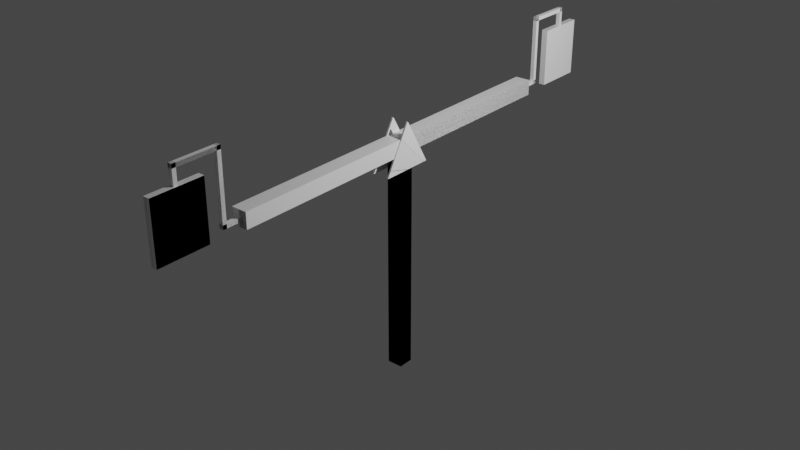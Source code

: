 # Source: gleisabschnittsschild.blend  (saved by Blender 2.93.21; exported with 4.5.12 LTS)
import bpy
from mathutils import Matrix  # noqa: F401  (used for matrix-valued properties, if any)

bpy.ops.wm.read_factory_settings(use_empty=True)
scene = bpy.context.scene
scene.name = 'Scene'

# ---- collections
col_collection = bpy.data.collections.new('Collection'); scene.collection.children.link(col_collection)
col_zusammengef_hrt = bpy.data.collections.new('Zusammengeführt'); scene.collection.children.link(col_zusammengef_hrt)
col_zusammengef_hrt_senkrecht_getr = bpy.data.collections.new('Zusammengeführt senkrecht getr'); scene.collection.children.link(col_zusammengef_hrt_senkrecht_getr)

# ---- materials (node trees are filled in below, after node groups)
mat_material = bpy.data.materials.new('Material')
mat_material.alpha_threshold = 0.0
mat_material.use_transparent_shadow = False
mat_material.line_color = (0.0, 0.0, 0.0, 1.0)
mat_material_002 = bpy.data.materials.new('Material.002')
mat_material_002.alpha_threshold = 0.0
mat_material_002.use_transparent_shadow = False
mat_material_002.line_color = (0.0, 0.0, 0.0, 1.0)
mat_material_003 = bpy.data.materials.new('Material.003')
mat_material_003.alpha_threshold = 0.0
mat_material_003.use_transparent_shadow = False
mat_material_003.line_color = (0.0, 0.0, 0.0, 1.0)

# ---- material node trees
mat_material.use_nodes = True; mat_material.node_tree.nodes.clear()
_N = mat_material.node_tree.nodes; _L = mat_material.node_tree.links
n0 = _N.new('ShaderNodeOutputMaterial'); n0.name = 'Material Output'; n0.location = (300, 300)
n1 = _N.new('ShaderNodeBsdfPrincipled'); n1.name = 'Principled BSDF'; n1.location = (10, 300)
n1.distribution = 'GGX'
n1.subsurface_method = 'BURLEY'
n1.inputs[2].default_value = 0.4
n1.inputs[3].default_value = 1.45
n1.inputs[27].default_value = (0.0, 0.0, 0.0, 1.0)
n1.inputs[28].default_value = 1.0
_L.new(n1.outputs[0], n0.inputs[0])
n0.is_active_output = True
mat_material_002.use_nodes = True; mat_material_002.node_tree.nodes.clear()
_N = mat_material_002.node_tree.nodes; _L = mat_material_002.node_tree.links
n0 = _N.new('ShaderNodeOutputMaterial'); n0.name = 'Material Output'; n0.location = (300, 300)
n1 = _N.new('ShaderNodeBsdfPrincipled'); n1.name = 'Principled BSDF'; n1.location = (10, 300)
n1.distribution = 'GGX'
n1.subsurface_method = 'BURLEY'
n1.inputs[2].default_value = 0.4
n1.inputs[3].default_value = 1.45
n1.inputs[27].default_value = (0.0, 0.0, 0.0, 1.0)
n1.inputs[28].default_value = 1.0
_L.new(n1.outputs[0], n0.inputs[0])
n0.is_active_output = True
mat_material_003.use_nodes = True; mat_material_003.node_tree.nodes.clear()
_N = mat_material_003.node_tree.nodes; _L = mat_material_003.node_tree.links
n0 = _N.new('ShaderNodeOutputMaterial'); n0.name = 'Material Output'; n0.location = (300, 300)
n1 = _N.new('ShaderNodeBsdfPrincipled'); n1.name = 'Principled BSDF'; n1.location = (10, 300)
n1.distribution = 'GGX'
n1.subsurface_method = 'BURLEY'
n1.inputs[2].default_value = 0.4
n1.inputs[3].default_value = 1.45
n1.inputs[27].default_value = (0.0, 0.0, 0.0, 1.0)
n1.inputs[28].default_value = 1.0
_L.new(n1.outputs[0], n0.inputs[0])
n0.is_active_output = True

# ---- world
world_world = bpy.data.worlds.new('World'); scene.world = world_world
world_world.use_nodes = True; world_world.node_tree.nodes.clear()
_N = world_world.node_tree.nodes; _L = world_world.node_tree.links
n0 = _N.new('ShaderNodeOutputWorld'); n0.name = 'World Output'; n0.location = (300, 300)
n1 = _N.new('ShaderNodeBackground'); n1.name = 'Background'; n1.location = (10, 300)
n1.inputs[0].default_value = (0.05088, 0.05088, 0.05088, 1.0)
_L.new(n1.outputs[0], n0.inputs[0])
n0.is_active_output = True
world_world.color = (0.05088, 0.05088, 0.05088)
world_world.use_sun_shadow = False
world_world.sun_shadow_jitter_overblur = 0.0

# ---- lights
light_light = bpy.data.lights.new('Light', 'POINT')
light_light.transmission_factor = 0.0
light_light.energy = 1000.0
light_light.shadow_soft_size = 0.1
light_light.shadow_maximum_resolution = 0.006
light_light.use_absolute_resolution = True

# ---- meshes
me_cube = bpy.data.meshes.new('Cube')
me_cube.from_pydata([(1.0, 1.0, 1.0), (1.0, 1.0, -1.0), (1.0, -1.0, 1.0), (1.0, -1.0, -1.0), (-1.0, 1.0, 1.0), (-1.0, 1.0, -1.0), (-1.0, -1.0, 1.0), (-1.0, -1.0, -1.0)], [], [(0, 4, 6, 2), (3, 2, 6, 7), (7, 6, 4, 5), (5, 1, 3, 7), (1, 0, 2, 3), (5, 4, 0, 1)])
_uv = me_cube.uv_layers.new(name='UVMap')
_uv.uv.foreach_set('vector', [0.625, 0.5, 0.875, 0.5, 0.875, 0.75, 0.625, 0.75, 0.375, 0.75, 0.625, 0.75, 0.625, 1.0, 0.375, 1.0, 0.375, 0.0, 0.625, 0.0, 0.625, 0.25, 0.375, 0.25, 0.125, 0.5, 0.375, 0.5, 0.375, 0.75, 0.125, 0.75, 0.375, 0.5, 0.625, 0.5, 0.625, 0.75, 0.375, 0.75, 0.375, 0.25, 0.625, 0.25, 0.625, 0.5, 0.375, 0.5])
me_cube.materials.append(mat_material)
me_cube.use_remesh_preserve_volume = False
me_cube.use_remesh_preserve_attributes = False
me_cube.use_mirror_vertex_groups = False
me_cube.update()
me_w_rfel = bpy.data.meshes.new('Würfel')
me_w_rfel.from_pydata([(-1.0, -1.0, -1.0), (-1.0, -1.0, 1.0), (-1.0, 1.0, -1.0), (-1.0, 1.0, 1.0), (1.0, -1.0, -1.0), (1.0, -1.0, 1.0), (1.0, 1.0, -1.0), (1.0, 1.0, 1.0)], [], [(0, 1, 3, 2), (2, 3, 7, 6), (6, 7, 5, 4), (4, 5, 1, 0), (2, 6, 4, 0), (7, 3, 1, 5)])
_uv = me_w_rfel.uv_layers.new(name='UV-Map')
_uv.uv.foreach_set('vector', [0.375, 0.0, 0.625, 0.0, 0.625, 0.25, 0.375, 0.25, 0.375, 0.25, 0.625, 0.25, 0.625, 0.5, 0.375, 0.5, 0.375, 0.5, 0.625, 0.5, 0.625, 0.75, 0.375, 0.75, 0.375, 0.75, 0.625, 0.75, 0.625, 1.0, 0.375, 1.0, 0.125, 0.5, 0.375, 0.5, 0.375, 0.75, 0.125, 0.75, 0.625, 0.5, 0.875, 0.5, 0.875, 0.75, 0.625, 0.75])
me_w_rfel.use_remesh_fix_poles = True
me_w_rfel.use_remesh_preserve_attributes = False
me_w_rfel.update()
me_w_rfel_001 = bpy.data.meshes.new('Würfel.001')
me_w_rfel_001.from_pydata([(-1.0, -1.0, -1.0), (-1.0, -1.0, 1.0), (-1.0, 1.0, -1.0), (-1.0, 1.0, 1.0), (1.0, -1.0, -1.0), (1.0, -1.0, 1.0), (1.0, 1.0, -1.0), (1.0, 1.0, 1.0), (-1.0, -1.0, -0.8), (-1.0, 35.0, -0.8), (-1.0, -1.0, -1.0), (-1.0, 35.0, -1.0), (1.0, -1.0, -0.8), (1.0, 35.0, -0.8), (1.0, -1.0, -1.0), (1.0, 35.0, -1.0), (-1.0, 33.0, -3.2), (-1.0, 33.0, -0.8), (-1.0, 35.0, -3.2), (-1.0, 35.0, -0.8), (1.0, 33.0, -3.2), (1.0, 33.0, -0.8), (1.0, 35.0, -3.2), (1.0, 35.0, -0.8), (-1.0, 25.0, -3.0), (-1.0, 35.0, -3.0), (-1.0, 25.0, -3.2), (-1.0, 35.0, -3.2), (1.0, 25.0, -3.0), (1.0, 35.0, -3.0), (1.0, 25.0, -3.2), (1.0, 35.0, -3.2)], [], [(0, 1, 3, 2), (2, 3, 7, 6), (6, 7, 5, 4), (4, 5, 1, 0), (2, 6, 4, 0), (7, 3, 1, 5), (8, 9, 11, 10), (10, 11, 15, 14), (14, 15, 13, 12), (12, 13, 9, 8), (10, 14, 12, 8), (15, 11, 9, 13), (16, 17, 19, 18), (18, 19, 23, 22), (22, 23, 21, 20), (20, 21, 17, 16), (18, 22, 20, 16), (23, 19, 17, 21), (24, 25, 27, 26), (26, 27, 31, 30), (30, 31, 29, 28), (28, 29, 25, 24), (26, 30, 28, 24), (31, 27, 25, 29)])
_uv = me_w_rfel_001.uv_layers.new(name='UV-Map')
_uv.uv.foreach_set('vector', [0.375, 0.0, 0.625, 0.0, 0.625, 0.25, 0.375, 0.25, 0.375, 0.25, 0.625, 0.25, 0.625, 0.5, 0.375, 0.5, 0.375, 0.5, 0.625, 0.5, 0.625, 0.75, 0.375, 0.75, 0.375, 0.75, 0.625, 0.75, 0.625, 1.0, 0.375, 1.0, 0.125, 0.5, 0.375, 0.5, 0.375, 0.75, 0.125, 0.75, 0.625, 0.5, 0.875, 0.5, 0.875, 0.75, 0.625, 0.75, 0.375, 0.0, 0.625, 0.0, 0.625, 0.25, 0.375, 0.25, 0.375, 0.25, 0.625, 0.25, 0.625, 0.5, 0.375, 0.5, 0.375, 0.5, 0.625, 0.5, 0.625, 0.75, 0.375, 0.75, 0.375, 0.75, 0.625, 0.75, 0.625, 1.0, 0.375, 1.0, 0.125, 0.5, 0.375, 0.5, 0.375, 0.75, 0.125, 0.75, 0.625, 0.5, 0.875, 0.5, 0.875, 0.75, 0.625, 0.75, 0.375, 0.0, 0.625, 0.0, 0.625, 0.25, 0.375, 0.25, 0.375, 0.25, 0.625, 0.25, 0.625, 0.5, 0.375, 0.5, 0.375, 0.5, 0.625, 0.5, 0.625, 0.75, 0.375, 0.75, 0.375, 0.75, 0.625, 0.75, 0.625, 1.0, 0.375, 1.0, 0.125, 0.5, 0.375, 0.5, 0.375, 0.75, 0.125, 0.75, 0.625, 0.5, 0.875, 0.5, 0.875, 0.75, 0.625, 0.75, 0.375, 0.0, 0.625, 0.0, 0.625, 0.25, 0.375, 0.25, 0.375, 0.25, 0.625, 0.25, 0.625, 0.5, 0.375, 0.5, 0.375, 0.5, 0.625, 0.5, 0.625, 0.75, 0.375, 0.75, 0.375, 0.75, 0.625, 0.75, 0.625, 1.0, 0.375, 1.0, 0.125, 0.5, 0.375, 0.5, 0.375, 0.75, 0.125, 0.75, 0.625, 0.5, 0.875, 0.5, 0.875, 0.75, 0.625, 0.75])
me_w_rfel_001.use_remesh_fix_poles = True
me_w_rfel_001.use_remesh_preserve_attributes = False
me_w_rfel_001.update()
me_w_rfel_005 = bpy.data.meshes.new('Würfel.005')
me_w_rfel_005.from_pydata([(-1.0, -1.0, -1.0), (-1.0, -1.0, 1.0), (-1.0, 1.0, -1.0), (-1.0, 1.0, 1.0), (1.0, -1.0, -1.0), (1.0, -1.0, 1.0), (1.0, 1.0, -1.0), (1.0, 1.0, 1.0), (-1.0, -1.0, -0.8), (-1.0, 35.0, -0.8), (-1.0, -1.0, -1.0), (-1.0, 35.0, -1.0), (1.0, -1.0, -0.8), (1.0, 35.0, -0.8), (1.0, -1.0, -1.0), (1.0, 35.0, -1.0), (-1.0, 33.0, -3.2), (-1.0, 33.0, -0.8), (-1.0, 35.0, -3.2), (-1.0, 35.0, -0.8), (1.0, 33.0, -3.2), (1.0, 33.0, -0.8), (1.0, 35.0, -3.2), (1.0, 35.0, -0.8), (-1.0, 25.0, -3.0), (-1.0, 35.0, -3.0), (-1.0, 25.0, -3.2), (-1.0, 35.0, -3.2), (1.0, 25.0, -3.0), (1.0, 35.0, -3.0), (1.0, 25.0, -3.2), (1.0, 35.0, -3.2)], [], [(0, 1, 3, 2), (2, 3, 7, 6), (6, 7, 5, 4), (4, 5, 1, 0), (2, 6, 4, 0), (7, 3, 1, 5), (8, 9, 11, 10), (10, 11, 15, 14), (14, 15, 13, 12), (12, 13, 9, 8), (10, 14, 12, 8), (15, 11, 9, 13), (16, 17, 19, 18), (18, 19, 23, 22), (22, 23, 21, 20), (20, 21, 17, 16), (18, 22, 20, 16), (23, 19, 17, 21), (24, 25, 27, 26), (26, 27, 31, 30), (30, 31, 29, 28), (28, 29, 25, 24), (26, 30, 28, 24), (31, 27, 25, 29)])
_uv = me_w_rfel_005.uv_layers.new(name='UV-Map')
_uv.uv.foreach_set('vector', [0.375, 0.0, 0.625, 0.0, 0.625, 0.25, 0.375, 0.25, 0.375, 0.25, 0.625, 0.25, 0.625, 0.5, 0.375, 0.5, 0.375, 0.5, 0.625, 0.5, 0.625, 0.75, 0.375, 0.75, 0.375, 0.75, 0.625, 0.75, 0.625, 1.0, 0.375, 1.0, 0.125, 0.5, 0.375, 0.5, 0.375, 0.75, 0.125, 0.75, 0.625, 0.5, 0.875, 0.5, 0.875, 0.75, 0.625, 0.75, 0.375, 0.0, 0.625, 0.0, 0.625, 0.25, 0.375, 0.25, 0.375, 0.25, 0.625, 0.25, 0.625, 0.5, 0.375, 0.5, 0.375, 0.5, 0.625, 0.5, 0.625, 0.75, 0.375, 0.75, 0.375, 0.75, 0.625, 0.75, 0.625, 1.0, 0.375, 1.0, 0.125, 0.5, 0.375, 0.5, 0.375, 0.75, 0.125, 0.75, 0.625, 0.5, 0.875, 0.5, 0.875, 0.75, 0.625, 0.75, 0.375, 0.0, 0.625, 0.0, 0.625, 0.25, 0.375, 0.25, 0.375, 0.25, 0.625, 0.25, 0.625, 0.5, 0.375, 0.5, 0.375, 0.5, 0.625, 0.5, 0.625, 0.75, 0.375, 0.75, 0.375, 0.75, 0.625, 0.75, 0.625, 1.0, 0.375, 1.0, 0.125, 0.5, 0.375, 0.5, 0.375, 0.75, 0.125, 0.75, 0.625, 0.5, 0.875, 0.5, 0.875, 0.75, 0.625, 0.75, 0.375, 0.0, 0.625, 0.0, 0.625, 0.25, 0.375, 0.25, 0.375, 0.25, 0.625, 0.25, 0.625, 0.5, 0.375, 0.5, 0.375, 0.5, 0.625, 0.5, 0.625, 0.75, 0.375, 0.75, 0.375, 0.75, 0.625, 0.75, 0.625, 1.0, 0.375, 1.0, 0.125, 0.5, 0.375, 0.5, 0.375, 0.75, 0.125, 0.75, 0.625, 0.5, 0.875, 0.5, 0.875, 0.75, 0.625, 0.75])
me_w_rfel_005.use_remesh_fix_poles = True
me_w_rfel_005.use_remesh_preserve_attributes = False
me_w_rfel_005.update()
me_w_rfel_006 = bpy.data.meshes.new('Würfel.006')
me_w_rfel_006.from_pydata([(-1.0, -1.0, -1.0), (-1.0, -1.0, 1.0), (-1.0, 1.0, -1.0), (-1.0, 1.0, 1.0), (1.0, -1.0, -1.0), (1.0, -1.0, 1.0), (1.0, 1.0, -1.0), (1.0, 1.0, 1.0)], [], [(0, 1, 3, 2), (2, 3, 7, 6), (6, 7, 5, 4), (4, 5, 1, 0), (2, 6, 4, 0), (7, 3, 1, 5)])
_uv = me_w_rfel_006.uv_layers.new(name='UV-Map')
_uv.uv.foreach_set('vector', [0.375, 0.0, 0.625, 0.0, 0.625, 0.25, 0.375, 0.25, 0.375, 0.25, 0.625, 0.25, 0.625, 0.5, 0.375, 0.5, 0.375, 0.5, 0.625, 0.5, 0.625, 0.75, 0.375, 0.75, 0.375, 0.75, 0.625, 0.75, 0.625, 1.0, 0.375, 1.0, 0.125, 0.5, 0.375, 0.5, 0.375, 0.75, 0.125, 0.75, 0.625, 0.5, 0.875, 0.5, 0.875, 0.75, 0.625, 0.75])
me_w_rfel_006.use_remesh_fix_poles = True
me_w_rfel_006.use_remesh_preserve_attributes = False
me_w_rfel_006.update()
me_w_rfel_007 = bpy.data.meshes.new('Würfel.007')
me_w_rfel_007.from_pydata([(-1.0, -1.0, -1.0), (-1.0, -1.0, 1.0), (-1.0, 1.0, -1.0), (-1.0, 1.0, 1.0), (1.0, -1.0, -1.0), (1.0, -1.0, 1.0), (1.0, 1.0, -1.0), (1.0, 1.0, 1.0)], [], [(0, 1, 3, 2), (2, 3, 7, 6), (6, 7, 5, 4), (4, 5, 1, 0), (2, 6, 4, 0), (7, 3, 1, 5)])
_uv = me_w_rfel_007.uv_layers.new(name='UV-Map')
_uv.uv.foreach_set('vector', [0.375, 0.0, 0.625, 0.0, 0.625, 0.25, 0.375, 0.25, 0.375, 0.25, 0.625, 0.25, 0.625, 0.5, 0.375, 0.5, 0.375, 0.5, 0.625, 0.5, 0.625, 0.75, 0.375, 0.75, 0.375, 0.75, 0.625, 0.75, 0.625, 1.0, 0.375, 1.0, 0.125, 0.5, 0.375, 0.5, 0.375, 0.75, 0.125, 0.75, 0.625, 0.5, 0.875, 0.5, 0.875, 0.75, 0.625, 0.75])
me_w_rfel_007.use_remesh_fix_poles = True
me_w_rfel_007.use_remesh_preserve_attributes = False
me_w_rfel_007.update()
me_zylinder = bpy.data.meshes.new('Zylinder')
me_zylinder.from_pydata([(0.0, 0.4, -0.01), (0.0, 0.4, 0.01), (0.3464, -0.2, -0.01), (0.3464, -0.2, 0.01), (-0.3316, -0.2, -0.01), (-0.339, -0.1872, -0.01), (-0.339, -0.1872, 0.01), (-0.3316, -0.2, 0.01)], [], [(0, 1, 3, 2), (5, 6, 1, 0), (3, 1, 6, 7), (2, 3, 7, 4), (6, 5, 4, 7), (0, 2, 4, 5)])
_uv = me_zylinder.uv_layers.new(name='UV-Map')
_uv.uv.foreach_set('vector', [1.0, 0.5, 1.0, 1.0, 0.6667, 1.0, 0.6667, 0.5, 0.3262, 0.5, 0.3262, 1.0, -5.96e-08, 1.0, -5.96e-08, 0.5, 0.4578, 0.13, 0.25, 0.49, 0.0466, 0.1377, 0.05104, 0.13, 0.6667, 0.5, 0.6667, 1.0, 0.3405, 1.0, 0.3405, 0.5, 0.3262, 1.0, 0.3262, 0.5, 0.3405, 0.5, 0.3405, 1.0, 0.75, 0.49, 0.9578, 0.13, 0.551, 0.13, 0.5466, 0.1377])
me_zylinder.use_remesh_fix_poles = True
me_zylinder.use_remesh_preserve_attributes = False
me_zylinder.update()
me_zylinder_002 = bpy.data.meshes.new('Zylinder.002')
me_zylinder_002.from_pydata([(0.0, 0.4, -0.01), (0.0, 0.4, 0.01), (0.3464, -0.2, -0.01), (0.3464, -0.2, 0.01), (-0.3316, -0.2, -0.01), (-0.339, -0.1872, -0.01), (-0.339, -0.1872, 0.01), (-0.3316, -0.2, 0.01)], [], [(0, 1, 3, 2), (5, 6, 1, 0), (3, 1, 6, 7), (2, 3, 7, 4), (6, 5, 4, 7), (0, 2, 4, 5)])
_uv = me_zylinder_002.uv_layers.new(name='UV-Map')
_uv.uv.foreach_set('vector', [1.0, 0.5, 1.0, 1.0, 0.6667, 1.0, 0.6667, 0.5, 0.3262, 0.5, 0.3262, 1.0, -5.96e-08, 1.0, -5.96e-08, 0.5, 0.4578, 0.13, 0.25, 0.49, 0.0466, 0.1377, 0.05104, 0.13, 0.6667, 0.5, 0.6667, 1.0, 0.3405, 1.0, 0.3405, 0.5, 0.3262, 1.0, 0.3262, 0.5, 0.3405, 0.5, 0.3405, 1.0, 0.75, 0.49, 0.9578, 0.13, 0.551, 0.13, 0.5466, 0.1377])
me_zylinder_002.use_remesh_fix_poles = True
me_zylinder_002.use_remesh_preserve_attributes = False
me_zylinder_002.update()
me_cube_002 = bpy.data.meshes.new('Cube.002')
me_cube_002.from_pydata([(1.0, 1.0, 1.0), (1.0, 1.0, -1.0), (1.0, -1.0, 1.0), (1.0, -1.0, -1.0), (-1.0, 1.0, 1.0), (-1.0, 1.0, -1.0), (-1.0, -1.0, 1.0), (-1.0, -1.0, -1.0), (-1.0, 25.0, 1.067), (-1.0, -25.0, 1.067), (1.0, 25.0, 1.067), (1.0, -25.0, 1.067), (-1.0, 25.0, 0.9333), (-1.0, -25.0, 0.9333), (1.0, 25.0, 0.9333), (1.0, -25.0, 0.9333), (-0.2883, 29.49, 0.9333), (-0.2883, 29.49, 1.427), (-0.2883, 36.09, 0.9333), (-0.2883, 36.09, 1.427), (0.5117, 29.49, 0.9333), (0.5117, 29.49, 1.427), (0.5117, 36.09, 0.9333), (0.5117, 36.09, 1.427), (-0.2883, -36.0, 0.9333), (-0.2883, -36.0, 1.427), (-0.2883, -29.4, 0.9333), (-0.2883, -29.4, 1.427), (0.5117, -36.0, 0.9333), (0.5117, -36.0, 1.427), (0.5117, -29.4, 0.9333), (0.5117, -29.4, 1.427), (-0.1383, 27.5, 0.9833), (-0.1383, 22.5, 0.9833), (-0.1383, 27.5, 1.017), (-0.1383, 22.5, 1.017), (0.3617, 27.5, 0.9833), (0.3617, 22.5, 0.9833), (0.3617, 27.5, 1.017), (0.3617, 22.5, 1.017), (-0.1383, 27.0, 0.9833), (-0.1383, 27.0, 1.583), (-0.1383, 27.5, 0.9833), (-0.1383, 27.5, 1.583), (0.3617, 27.0, 0.9833), (0.3617, 27.0, 1.583), (0.3617, 27.5, 0.9833), (0.3617, 27.5, 1.583), (-0.1383, 33.0, 1.55), (-0.1383, 27.0, 1.55), (-0.1383, 33.0, 1.583), (-0.1383, 27.0, 1.583), (0.3617, 33.0, 1.55), (0.3617, 27.0, 1.55), (0.3617, 33.0, 1.583), (0.3617, 27.0, 1.583), (-0.1383, 32.5, 1.417), (-0.1383, 32.5, 1.583), (-0.1383, 33.0, 1.417), (-0.1383, 33.0, 1.583), (0.3617, 32.5, 1.417), (0.3617, 32.5, 1.583), (0.3617, 33.0, 1.417), (0.3617, 33.0, 1.583), (-0.1383, -27.5, 0.9833), (-0.1383, -22.5, 0.9833), (-0.1383, -27.5, 1.017), (-0.1383, -22.5, 1.017), (0.3617, -27.5, 0.9833), (0.3617, -22.5, 0.9833), (0.3617, -27.5, 1.017), (0.3617, -22.5, 1.017), (-0.1383, -27.0, 0.9833), (-0.1383, -27.0, 1.583), (-0.1383, -27.5, 0.9833), (-0.1383, -27.5, 1.583), (0.3617, -27.0, 0.9833), (0.3617, -27.0, 1.583), (0.3617, -27.5, 0.9833), (0.3617, -27.5, 1.583), (-0.1383, -33.0, 1.55), (-0.1383, -27.0, 1.55), (-0.1383, -33.0, 1.583), (-0.1383, -27.0, 1.583), (0.3617, -33.0, 1.55), (0.3617, -27.0, 1.55), (0.3617, -33.0, 1.583), (0.3617, -27.0, 1.583), (-0.1383, -32.5, 1.417), (-0.1383, -32.5, 1.583), (-0.1383, -33.0, 1.417), (-0.1383, -33.0, 1.583), (0.3617, -32.5, 1.417), (0.3617, -32.5, 1.583), (0.3617, -33.0, 1.417), (0.3617, -33.0, 1.583), (-1.169, 3.464, 0.8003), (-0.9695, 3.464, 0.8003), (-1.169, -3.464, 0.8003), (-0.9695, -3.464, 0.8003), (-1.169, -0.07408, 1.192), (-1.169, 0.07408, 1.192), (-0.9695, 0.07408, 1.192), (-0.9695, -0.07408, 1.192), (0.9729, 3.464, 0.8003), (1.173, 3.464, 0.8003), (0.9729, -3.464, 0.8003), (1.173, -3.464, 0.8003), (0.9729, -0.07408, 1.192), (0.9729, 0.07408, 1.192), (1.173, 0.07408, 1.192), (1.173, -0.07408, 1.192)], [], [(0, 4, 6, 2), (3, 2, 6, 7), (7, 6, 4, 5), (5, 1, 3, 7), (1, 0, 2, 3), (5, 4, 0, 1), (8, 9, 11, 10), (10, 11, 15, 14), (14, 15, 13, 12), (12, 13, 9, 8), (10, 14, 12, 8), (15, 11, 9, 13), (16, 17, 19, 18), (18, 19, 23, 22), (22, 23, 21, 20), (20, 21, 17, 16), (18, 22, 20, 16), (23, 19, 17, 21), (24, 25, 27, 26), (26, 27, 31, 30), (30, 31, 29, 28), (28, 29, 25, 24), (26, 30, 28, 24), (31, 27, 25, 29), (32, 33, 35, 34), (34, 35, 39, 38), (38, 39, 37, 36), (36, 37, 33, 32), (34, 38, 36, 32), (39, 35, 33, 37), (40, 41, 43, 42), (42, 43, 47, 46), (46, 47, 45, 44), (44, 45, 41, 40), (42, 46, 44, 40), (47, 43, 41, 45), (48, 49, 51, 50), (50, 51, 55, 54), (54, 55, 53, 52), (52, 53, 49, 48), (50, 54, 52, 48), (55, 51, 49, 53), (56, 57, 59, 58), (58, 59, 63, 62), (62, 63, 61, 60), (60, 61, 57, 56), (58, 62, 60, 56), (63, 59, 57, 61), (64, 65, 67, 66), (66, 67, 71, 70), (70, 71, 69, 68), (68, 69, 65, 64), (66, 70, 68, 64), (71, 67, 65, 69), (72, 73, 75, 74), (74, 75, 79, 78), (78, 79, 77, 76), (76, 77, 73, 72), (74, 78, 76, 72), (79, 75, 73, 77), (80, 81, 83, 82), (82, 83, 87, 86), (86, 87, 85, 84), (84, 85, 81, 80), (82, 86, 84, 80), (87, 83, 81, 85), (88, 89, 91, 90), (90, 91, 95, 94), (94, 95, 93, 92), (92, 93, 89, 88), (90, 94, 92, 88), (95, 91, 89, 93), (96, 97, 99, 98), (101, 102, 97, 96), (99, 97, 102, 103), (98, 99, 103, 100), (102, 101, 100, 103), (96, 98, 100, 101), (104, 105, 107, 106), (109, 110, 105, 104), (107, 105, 110, 111), (106, 107, 111, 108), (110, 109, 108, 111), (104, 106, 108, 109)])
_uv = me_cube_002.uv_layers.new(name='UVMap')
_uv.uv.foreach_set('vector', [0.625, 0.5, 0.875, 0.5, 0.875, 0.75, 0.625, 0.75, 0.375, 0.75, 0.625, 0.75, 0.625, 1.0, 0.375, 1.0, 0.375, 0.0, 0.625, 0.0, 0.625, 0.25, 0.375, 0.25, 0.125, 0.5, 0.375, 0.5, 0.375, 0.75, 0.125, 0.75, 0.375, 0.5, 0.625, 0.5, 0.625, 0.75, 0.375, 0.75, 0.375, 0.25, 0.625, 0.25, 0.625, 0.5, 0.375, 0.5, 0.0, 0.0, 0.0, 0.0, 0.0, 0.0, 0.0, 0.0, 0.0, 0.0, 0.0, 0.0, 0.0, 0.0, 0.0, 0.0, 0.0, 0.0, 0.0, 0.0, 0.0, 0.0, 0.0, 0.0, 0.0, 0.0, 0.0, 0.0, 0.0, 0.0, 0.0, 0.0, 0.0, 0.0, 0.0, 0.0, 0.0, 0.0, 0.0, 0.0, 0.0, 0.0, 0.0, 0.0, 0.0, 0.0, 0.0, 0.0, 0.0, 0.0, 0.0, 0.0, 0.0, 0.0, 0.0, 0.0, 0.0, 0.0, 0.0, 0.0, 0.0, 0.0, 0.0, 0.0, 0.0, 0.0, 0.0, 0.0, 0.0, 0.0, 0.0, 0.0, 0.0, 0.0, 0.0, 0.0, 0.0, 0.0, 0.0, 0.0, 0.0, 0.0, 0.0, 0.0, 0.0, 0.0, 0.0, 0.0, 0.0, 0.0, 0.0, 0.0, 0.0, 0.0, 0.0, 0.0, 0.0, 0.0, 0.0, 0.0, 0.0, 0.0, 0.0, 0.0, 0.0, 0.0, 0.0, 0.0, 0.0, 0.0, 0.0, 0.0, 0.0, 0.0, 0.0, 0.0, 0.0, 0.0, 0.0, 0.0, 0.0, 0.0, 0.0, 0.0, 0.0, 0.0, 0.0, 0.0, 0.0, 0.0, 0.0, 0.0, 0.0, 0.0, 0.0, 0.0, 0.0, 0.0, 0.0, 0.0, 0.0, 0.0, 0.0, 0.0, 0.0, 0.0, 0.0, 0.0, 0.0, 0.0, 0.0, 0.0, 0.0, 0.0, 0.0, 0.0, 0.0, 0.0, 0.0, 0.0, 0.0, 0.0, 0.0, 0.0, 0.0, 0.0, 0.0, 0.0, 0.0, 0.0, 0.0, 0.0, 0.0, 0.0, 0.0, 0.0, 0.0, 0.0, 0.0, 0.0, 0.0, 0.0, 0.0, 0.0, 0.0, 0.0, 0.0, 0.0, 0.0, 0.0, 0.0, 0.0, 0.0, 0.0, 0.0, 0.0, 0.0, 0.0, 0.0, 0.0, 0.0, 0.0, 0.0, 0.0, 0.0, 0.0, 0.0, 0.0, 0.0, 0.0, 0.0, 0.0, 0.0, 0.0, 0.0, 0.0, 0.0, 0.0, 0.0, 0.0, 0.0, 0.0, 0.0, 0.0, 0.0, 0.0, 0.0, 0.0, 0.0, 0.0, 0.0, 0.0, 0.0, 0.0, 0.0, 0.0, 0.0, 0.0, 0.0, 0.0, 0.0, 0.0, 0.0, 0.0, 0.0, 0.0, 0.0, 0.0, 0.0, 0.0, 0.0, 0.0, 0.0, 0.0, 0.0, 0.0, 0.0, 0.0, 0.0, 0.0, 0.0, 0.0, 0.0, 0.0, 0.0, 0.0, 0.0, 0.0, 0.0, 0.0, 0.0, 0.0, 0.0, 0.0, 0.0, 0.0, 0.0, 0.0, 0.0, 0.0, 0.0, 0.0, 0.0, 0.0, 0.0, 0.0, 0.0, 0.0, 0.0, 0.0, 0.0, 0.0, 0.0, 0.0, 0.0, 0.0, 0.0, 0.0, 0.0, 0.0, 0.0, 0.0, 0.0, 0.0, 0.0, 0.0, 0.0, 0.0, 0.0, 0.0, 0.0, 0.0, 0.0, 0.0, 0.0, 0.0, 0.0, 0.0, 0.0, 0.0, 0.0, 0.0, 0.0, 0.0, 0.0, 0.0, 0.0, 0.0, 0.0, 0.0, 0.0, 0.0, 0.0, 0.0, 0.0, 0.0, 0.0, 0.0, 0.0, 0.0, 0.0, 0.0, 0.0, 0.0, 0.0, 0.0, 0.0, 0.0, 0.0, 0.0, 0.0, 0.0, 0.0, 0.0, 0.0, 0.0, 0.0, 0.0, 0.0, 0.0, 0.0, 0.0, 0.0, 0.0, 0.0, 0.0, 0.0, 0.0, 0.0, 0.0, 0.0, 0.0, 0.0, 0.0, 0.0, 0.0, 0.0, 0.0, 0.0, 0.0, 0.0, 0.0, 0.0, 0.0, 0.0, 0.0, 0.0, 0.0, 0.0, 0.0, 0.0, 0.0, 0.0, 0.0, 0.0, 0.0, 0.0, 0.0, 0.0, 0.0, 0.0, 0.0, 0.0, 0.0, 0.0, 0.0, 0.0, 0.0, 0.0, 0.0, 0.0, 0.0, 0.0, 0.0, 0.0, 0.0, 0.0, 0.0, 0.0, 0.0, 0.0, 0.0, 0.0, 0.0, 0.0, 0.0, 0.0, 0.0, 0.0, 0.0, 0.0, 0.0, 0.0, 0.0, 0.0, 0.0, 0.0, 0.0, 0.0, 0.0, 0.0, 0.0, 0.0, 0.0, 0.0, 0.0, 0.0, 0.0, 0.0, 0.0, 0.0, 0.0, 0.0, 0.0, 0.0, 0.0, 0.0, 0.0, 0.0, 0.0, 0.0, 0.0, 0.0, 0.0, 0.0, 0.0, 0.0, 0.0, 0.0, 0.0, 0.0, 0.0, 0.0, 0.0, 0.0, 0.0, 0.0, 0.0, 0.0, 0.0, 0.0, 0.0, 0.0, 0.0, 0.0, 0.0, 0.0, 0.0, 0.0, 0.0, 0.0, 0.0, 0.0, 0.0, 0.0, 0.0, 0.0, 0.0, 0.0, 0.0, 0.0, 0.0, 0.0, 0.0, 0.0, 0.0, 0.0, 0.0, 0.0, 0.0, 0.0, 0.0, 0.0, 0.0, 0.0, 0.0, 0.0, 0.0, 0.0, 0.0, 0.0, 0.0, 0.0, 0.0, 0.0, 0.0, 0.0, 0.0, 0.0, 0.0, 0.0, 0.0, 0.0, 0.0, 0.0, 0.0, 0.0, 0.0, 0.0, 0.0, 0.0, 0.0, 0.0, 0.0, 0.0, 0.0, 0.0, 0.0, 0.0, 0.0, 0.0, 0.0, 0.0, 0.0, 0.0, 0.0, 0.0, 0.0, 0.0, 0.0, 0.0, 0.0, 0.0, 0.0, 0.0, 0.0, 0.0, 0.0, 0.0, 0.0, 0.0, 0.0, 0.0, 0.0, 0.0, 0.0, 0.0, 0.0, 0.0, 0.0, 0.0, 0.0, 0.0, 0.0, 0.0, 0.0, 0.0, 0.0, 0.0, 0.0, 0.0, 0.0, 0.0, 0.0, 0.0, 0.0, 0.0, 0.0, 0.0, 0.0, 0.0, 0.0, 0.0, 0.0, 0.0, 0.0, 0.0, 0.0, 0.0, 0.0, 0.0, 0.0, 0.0, 0.0, 0.0, 0.0, 0.0, 0.0, 0.0, 0.0, 0.0, 0.0, 0.0, 0.0])
_uv.active_render = True
_uv = me_cube_002.uv_layers.new(name='UV-Map')
_uv.uv.foreach_set('vector', [0.0, 0.0, 0.0, 0.0, 0.0, 0.0, 0.0, 0.0, 0.0, 0.0, 0.0, 0.0, 0.0, 0.0, 0.0, 0.0, 0.0, 0.0, 0.0, 0.0, 0.0, 0.0, 0.0, 0.0, 0.0, 0.0, 0.0, 0.0, 0.0, 0.0, 0.0, 0.0, 0.0, 0.0, 0.0, 0.0, 0.0, 0.0, 0.0, 0.0, 0.0, 0.0, 0.0, 0.0, 0.0, 0.0, 0.0, 0.0, 0.375, 0.0, 0.625, 0.0, 0.625, 0.25, 0.375, 0.25, 0.375, 0.25, 0.625, 0.25, 0.625, 0.5, 0.375, 0.5, 0.375, 0.5, 0.625, 0.5, 0.625, 0.75, 0.375, 0.75, 0.375, 0.75, 0.625, 0.75, 0.625, 1.0, 0.375, 1.0, 0.125, 0.5, 0.375, 0.5, 0.375, 0.75, 0.125, 0.75, 0.625, 0.5, 0.875, 0.5, 0.875, 0.75, 0.625, 0.75, 0.375, 0.0, 0.625, 0.0, 0.625, 0.25, 0.375, 0.25, 0.375, 0.25, 0.625, 0.25, 0.625, 0.5, 0.375, 0.5, 0.375, 0.5, 0.625, 0.5, 0.625, 0.75, 0.375, 0.75, 0.375, 0.75, 0.625, 0.75, 0.625, 1.0, 0.375, 1.0, 0.125, 0.5, 0.375, 0.5, 0.375, 0.75, 0.125, 0.75, 0.625, 0.5, 0.875, 0.5, 0.875, 0.75, 0.625, 0.75, 0.375, 0.0, 0.625, 0.0, 0.625, 0.25, 0.375, 0.25, 0.375, 0.25, 0.625, 0.25, 0.625, 0.5, 0.375, 0.5, 0.375, 0.5, 0.625, 0.5, 0.625, 0.75, 0.375, 0.75, 0.375, 0.75, 0.625, 0.75, 0.625, 1.0, 0.375, 1.0, 0.125, 0.5, 0.375, 0.5, 0.375, 0.75, 0.125, 0.75, 0.625, 0.5, 0.875, 0.5, 0.875, 0.75, 0.625, 0.75, 0.375, 0.0, 0.625, 0.0, 0.625, 0.25, 0.375, 0.25, 0.375, 0.25, 0.625, 0.25, 0.625, 0.5, 0.375, 0.5, 0.375, 0.5, 0.625, 0.5, 0.625, 0.75, 0.375, 0.75, 0.375, 0.75, 0.625, 0.75, 0.625, 1.0, 0.375, 1.0, 0.125, 0.5, 0.375, 0.5, 0.375, 0.75, 0.125, 0.75, 0.625, 0.5, 0.875, 0.5, 0.875, 0.75, 0.625, 0.75, 0.375, 0.0, 0.625, 0.0, 0.625, 0.25, 0.375, 0.25, 0.375, 0.25, 0.625, 0.25, 0.625, 0.5, 0.375, 0.5, 0.375, 0.5, 0.625, 0.5, 0.625, 0.75, 0.375, 0.75, 0.375, 0.75, 0.625, 0.75, 0.625, 1.0, 0.375, 1.0, 0.125, 0.5, 0.375, 0.5, 0.375, 0.75, 0.125, 0.75, 0.625, 0.5, 0.875, 0.5, 0.875, 0.75, 0.625, 0.75, 0.375, 0.0, 0.625, 0.0, 0.625, 0.25, 0.375, 0.25, 0.375, 0.25, 0.625, 0.25, 0.625, 0.5, 0.375, 0.5, 0.375, 0.5, 0.625, 0.5, 0.625, 0.75, 0.375, 0.75, 0.375, 0.75, 0.625, 0.75, 0.625, 1.0, 0.375, 1.0, 0.125, 0.5, 0.375, 0.5, 0.375, 0.75, 0.125, 0.75, 0.625, 0.5, 0.875, 0.5, 0.875, 0.75, 0.625, 0.75, 0.375, 0.0, 0.625, 0.0, 0.625, 0.25, 0.375, 0.25, 0.375, 0.25, 0.625, 0.25, 0.625, 0.5, 0.375, 0.5, 0.375, 0.5, 0.625, 0.5, 0.625, 0.75, 0.375, 0.75, 0.375, 0.75, 0.625, 0.75, 0.625, 1.0, 0.375, 1.0, 0.125, 0.5, 0.375, 0.5, 0.375, 0.75, 0.125, 0.75, 0.625, 0.5, 0.875, 0.5, 0.875, 0.75, 0.625, 0.75, 0.375, 0.0, 0.625, 0.0, 0.625, 0.25, 0.375, 0.25, 0.375, 0.25, 0.625, 0.25, 0.625, 0.5, 0.375, 0.5, 0.375, 0.5, 0.625, 0.5, 0.625, 0.75, 0.375, 0.75, 0.375, 0.75, 0.625, 0.75, 0.625, 1.0, 0.375, 1.0, 0.125, 0.5, 0.375, 0.5, 0.375, 0.75, 0.125, 0.75, 0.625, 0.5, 0.875, 0.5, 0.875, 0.75, 0.625, 0.75, 0.375, 0.0, 0.625, 0.0, 0.625, 0.25, 0.375, 0.25, 0.375, 0.25, 0.625, 0.25, 0.625, 0.5, 0.375, 0.5, 0.375, 0.5, 0.625, 0.5, 0.625, 0.75, 0.375, 0.75, 0.375, 0.75, 0.625, 0.75, 0.625, 1.0, 0.375, 1.0, 0.125, 0.5, 0.375, 0.5, 0.375, 0.75, 0.125, 0.75, 0.625, 0.5, 0.875, 0.5, 0.875, 0.75, 0.625, 0.75, 0.375, 0.0, 0.625, 0.0, 0.625, 0.25, 0.375, 0.25, 0.375, 0.25, 0.625, 0.25, 0.625, 0.5, 0.375, 0.5, 0.375, 0.5, 0.625, 0.5, 0.625, 0.75, 0.375, 0.75, 0.375, 0.75, 0.625, 0.75, 0.625, 1.0, 0.375, 1.0, 0.125, 0.5, 0.375, 0.5, 0.375, 0.75, 0.125, 0.75, 0.625, 0.5, 0.875, 0.5, 0.875, 0.75, 0.625, 0.75, 0.375, 0.0, 0.625, 0.0, 0.625, 0.25, 0.375, 0.25, 0.375, 0.25, 0.625, 0.25, 0.625, 0.5, 0.375, 0.5, 0.375, 0.5, 0.625, 0.5, 0.625, 0.75, 0.375, 0.75, 0.375, 0.75, 0.625, 0.75, 0.625, 1.0, 0.375, 1.0, 0.125, 0.5, 0.375, 0.5, 0.375, 0.75, 0.125, 0.75, 0.625, 0.5, 0.875, 0.5, 0.875, 0.75, 0.625, 0.75, 1.0, 0.5, 1.0, 1.0, 0.6667, 1.0, 0.6667, 0.5, 0.3262, 0.5, 0.3262, 1.0, -5.96e-08, 1.0, -5.96e-08, 0.5, 0.4578, 0.13, 0.25, 0.49, 0.0466, 0.1377, 0.05104, 0.13, 0.6667, 0.5, 0.6667, 1.0, 0.3405, 1.0, 0.3405, 0.5, 0.3262, 1.0, 0.3262, 0.5, 0.3405, 0.5, 0.3405, 1.0, 0.75, 0.49, 0.9578, 0.13, 0.551, 0.13, 0.5466, 0.1377, 1.0, 0.5, 1.0, 1.0, 0.6667, 1.0, 0.6667, 0.5, 0.3262, 0.5, 0.3262, 1.0, -5.96e-08, 1.0, -5.96e-08, 0.5, 0.4578, 0.13, 0.25, 0.49, 0.0466, 0.1377, 0.05104, 0.13, 0.6667, 0.5, 0.6667, 1.0, 0.3405, 1.0, 0.3405, 0.5, 0.3262, 1.0, 0.3262, 0.5, 0.3405, 0.5, 0.3405, 1.0, 0.75, 0.49, 0.9578, 0.13, 0.551, 0.13, 0.5466, 0.1377])
me_cube_002.materials.append(mat_material_002)
me_cube_002.use_remesh_preserve_volume = False
me_cube_002.use_remesh_preserve_attributes = False
me_cube_002.use_mirror_vertex_groups = False
me_cube_002.update()
me_cube_001 = bpy.data.meshes.new('Cube.001')
me_cube_001.from_pydata([(1.0, 1.0, 1.0), (1.0, 1.0, -1.0), (1.0, -1.0, 1.0), (1.0, -1.0, -1.0), (-1.0, 1.0, 1.0), (-1.0, 1.0, -1.0), (-1.0, -1.0, 1.0), (-1.0, -1.0, -1.0)], [], [(0, 4, 6, 2), (3, 2, 6, 7), (7, 6, 4, 5), (5, 1, 3, 7), (1, 0, 2, 3), (5, 4, 0, 1)])
_uv = me_cube_001.uv_layers.new(name='UVMap')
_uv.uv.foreach_set('vector', [0.625, 0.5, 0.875, 0.5, 0.875, 0.75, 0.625, 0.75, 0.375, 0.75, 0.625, 0.75, 0.625, 1.0, 0.375, 1.0, 0.375, 0.0, 0.625, 0.0, 0.625, 0.25, 0.375, 0.25, 0.125, 0.5, 0.375, 0.5, 0.375, 0.75, 0.125, 0.75, 0.375, 0.5, 0.625, 0.5, 0.625, 0.75, 0.375, 0.75, 0.375, 0.25, 0.625, 0.25, 0.625, 0.5, 0.375, 0.5])
me_cube_001.materials.append(mat_material_003)
me_cube_001.use_remesh_preserve_volume = False
me_cube_001.use_remesh_preserve_attributes = False
me_cube_001.use_mirror_vertex_groups = False
me_cube_001.update()
me_w_rfel_009 = bpy.data.meshes.new('Würfel.009')
me_w_rfel_009.from_pydata([(-1.0, -1.0, -1.0), (-1.0, -1.0, 1.0), (-1.0, 1.0, -1.0), (-1.0, 1.0, 1.0), (1.0, -1.0, -1.0), (1.0, -1.0, 1.0), (1.0, 1.0, -1.0), (1.0, 1.0, 1.0), (1.0, -0.2883, -1.179), (-6.4, -0.2883, -1.179), (1.0, -0.2883, -1.443), (-6.4, -0.2883, -1.443), (1.0, 0.5117, -1.179), (-6.4, 0.5117, -1.179), (1.0, 0.5117, -1.443), (-6.4, 0.5117, -1.443), (1.0, -0.2883, 1.44), (-6.4, -0.2883, 1.44), (1.0, -0.2883, 1.176), (-6.4, -0.2883, 1.176), (1.0, 0.5117, 1.44), (-6.4, 0.5117, 1.44), (1.0, 0.5117, 1.176), (-6.4, 0.5117, 1.176), (0.25, -0.1383, -1.1), (0.25, -0.1383, -0.9), (-0.25, -0.1383, -1.1), (-0.25, -0.1383, -0.9), (0.25, 0.3617, -1.1), (0.25, 0.3617, -0.9), (-0.25, 0.3617, -1.1), (-0.25, 0.3617, -0.9), (0.25, -0.1383, -1.08), (-8.75, -0.1383, -1.08), (0.25, -0.1383, -1.1), (-8.75, -0.1383, -1.1), (0.25, 0.3617, -1.08), (-8.75, 0.3617, -1.08), (0.25, 0.3617, -1.1), (-8.75, 0.3617, -1.1), (-8.25, -0.1383, -1.32), (-8.25, -0.1383, -1.08), (-8.75, -0.1383, -1.32), (-8.75, -0.1383, -1.08), (-8.25, 0.3617, -1.32), (-8.25, 0.3617, -1.08), (-8.75, 0.3617, -1.32), (-8.75, 0.3617, -1.08), (-6.25, -0.1383, -1.3), (-8.75, -0.1383, -1.3), (-6.25, -0.1383, -1.32), (-8.75, -0.1383, -1.32), (-6.25, 0.3617, -1.3), (-8.75, 0.3617, -1.3), (-6.25, 0.3617, -1.32), (-8.75, 0.3617, -1.32), (0.25, -0.1383, 1.1), (0.25, -0.1383, 0.9), (-0.25, -0.1383, 1.1), (-0.25, -0.1383, 0.9), (0.25, 0.3617, 1.1), (0.25, 0.3617, 0.9), (-0.25, 0.3617, 1.1), (-0.25, 0.3617, 0.9), (0.25, -0.1383, 1.08), (-8.75, -0.1383, 1.08), (0.25, -0.1383, 1.1), (-8.75, -0.1383, 1.1), (0.25, 0.3617, 1.08), (-8.75, 0.3617, 1.08), (0.25, 0.3617, 1.1), (-8.75, 0.3617, 1.1), (-8.25, -0.1383, 1.32), (-8.25, -0.1383, 1.08), (-8.75, -0.1383, 1.32), (-8.75, -0.1383, 1.08), (-8.25, 0.3617, 1.32), (-8.25, 0.3617, 1.08), (-8.75, 0.3617, 1.32), (-8.75, 0.3617, 1.08), (-6.25, -0.1383, 1.3), (-8.75, -0.1383, 1.3), (-6.25, -0.1383, 1.32), (-8.75, -0.1383, 1.32), (-6.25, 0.3617, 1.3), (-8.75, 0.3617, 1.3), (-6.25, 0.3617, 1.32), (-8.75, 0.3617, 1.32), (2.996, -1.169, -0.1386), (2.996, -0.9695, -0.1386), (2.996, -1.169, 0.1386), (2.996, -0.9695, 0.1386), (-2.876, -1.169, 0.002963), (-2.876, -1.169, -0.002963), (-2.876, -0.9695, -0.002963), (-2.876, -0.9695, 0.002963), (2.996, 0.9729, -0.1386), (2.996, 1.173, -0.1386), (2.996, 0.9729, 0.1386), (2.996, 1.173, 0.1386), (-2.876, 0.9729, 0.002963), (-2.876, 0.9729, -0.002963), (-2.876, 1.173, -0.002963), (-2.876, 1.173, 0.002963)], [], [(0, 1, 3, 2), (2, 3, 7, 6), (6, 7, 5, 4), (4, 5, 1, 0), (2, 6, 4, 0), (7, 3, 1, 5), (8, 9, 11, 10), (10, 11, 15, 14), (14, 15, 13, 12), (12, 13, 9, 8), (10, 14, 12, 8), (15, 11, 9, 13), (16, 17, 19, 18), (18, 19, 23, 22), (22, 23, 21, 20), (20, 21, 17, 16), (18, 22, 20, 16), (23, 19, 17, 21), (24, 25, 27, 26), (26, 27, 31, 30), (30, 31, 29, 28), (28, 29, 25, 24), (26, 30, 28, 24), (31, 27, 25, 29), (32, 33, 35, 34), (34, 35, 39, 38), (38, 39, 37, 36), (36, 37, 33, 32), (34, 38, 36, 32), (39, 35, 33, 37), (40, 41, 43, 42), (42, 43, 47, 46), (46, 47, 45, 44), (44, 45, 41, 40), (42, 46, 44, 40), (47, 43, 41, 45), (48, 49, 51, 50), (50, 51, 55, 54), (54, 55, 53, 52), (52, 53, 49, 48), (50, 54, 52, 48), (55, 51, 49, 53), (56, 57, 59, 58), (58, 59, 63, 62), (62, 63, 61, 60), (60, 61, 57, 56), (58, 62, 60, 56), (63, 59, 57, 61), (64, 65, 67, 66), (66, 67, 71, 70), (70, 71, 69, 68), (68, 69, 65, 64), (66, 70, 68, 64), (71, 67, 65, 69), (72, 73, 75, 74), (74, 75, 79, 78), (78, 79, 77, 76), (76, 77, 73, 72), (74, 78, 76, 72), (79, 75, 73, 77), (80, 81, 83, 82), (82, 83, 87, 86), (86, 87, 85, 84), (84, 85, 81, 80), (82, 86, 84, 80), (87, 83, 81, 85), (88, 89, 91, 90), (93, 94, 89, 88), (91, 89, 94, 95), (90, 91, 95, 92), (94, 93, 92, 95), (88, 90, 92, 93), (96, 97, 99, 98), (101, 102, 97, 96), (99, 97, 102, 103), (98, 99, 103, 100), (102, 101, 100, 103), (96, 98, 100, 101)])
_uv = me_w_rfel_009.uv_layers.new(name='UV-Map')
_uv.uv.foreach_set('vector', [0.375, 0.0, 0.625, 0.0, 0.625, 0.25, 0.375, 0.25, 0.375, 0.25, 0.625, 0.25, 0.625, 0.5, 0.375, 0.5, 0.375, 0.5, 0.625, 0.5, 0.625, 0.75, 0.375, 0.75, 0.375, 0.75, 0.625, 0.75, 0.625, 1.0, 0.375, 1.0, 0.125, 0.5, 0.375, 0.5, 0.375, 0.75, 0.125, 0.75, 0.625, 0.5, 0.875, 0.5, 0.875, 0.75, 0.625, 0.75, 0.375, 0.0, 0.625, 0.0, 0.625, 0.25, 0.375, 0.25, 0.375, 0.25, 0.625, 0.25, 0.625, 0.5, 0.375, 0.5, 0.375, 0.5, 0.625, 0.5, 0.625, 0.75, 0.375, 0.75, 0.375, 0.75, 0.625, 0.75, 0.625, 1.0, 0.375, 1.0, 0.125, 0.5, 0.375, 0.5, 0.375, 0.75, 0.125, 0.75, 0.625, 0.5, 0.875, 0.5, 0.875, 0.75, 0.625, 0.75, 0.375, 0.0, 0.625, 0.0, 0.625, 0.25, 0.375, 0.25, 0.375, 0.25, 0.625, 0.25, 0.625, 0.5, 0.375, 0.5, 0.375, 0.5, 0.625, 0.5, 0.625, 0.75, 0.375, 0.75, 0.375, 0.75, 0.625, 0.75, 0.625, 1.0, 0.375, 1.0, 0.125, 0.5, 0.375, 0.5, 0.375, 0.75, 0.125, 0.75, 0.625, 0.5, 0.875, 0.5, 0.875, 0.75, 0.625, 0.75, 0.375, 0.0, 0.625, 0.0, 0.625, 0.25, 0.375, 0.25, 0.375, 0.25, 0.625, 0.25, 0.625, 0.5, 0.375, 0.5, 0.375, 0.5, 0.625, 0.5, 0.625, 0.75, 0.375, 0.75, 0.375, 0.75, 0.625, 0.75, 0.625, 1.0, 0.375, 1.0, 0.125, 0.5, 0.375, 0.5, 0.375, 0.75, 0.125, 0.75, 0.625, 0.5, 0.875, 0.5, 0.875, 0.75, 0.625, 0.75, 0.375, 0.0, 0.625, 0.0, 0.625, 0.25, 0.375, 0.25, 0.375, 0.25, 0.625, 0.25, 0.625, 0.5, 0.375, 0.5, 0.375, 0.5, 0.625, 0.5, 0.625, 0.75, 0.375, 0.75, 0.375, 0.75, 0.625, 0.75, 0.625, 1.0, 0.375, 1.0, 0.125, 0.5, 0.375, 0.5, 0.375, 0.75, 0.125, 0.75, 0.625, 0.5, 0.875, 0.5, 0.875, 0.75, 0.625, 0.75, 0.375, 0.0, 0.625, 0.0, 0.625, 0.25, 0.375, 0.25, 0.375, 0.25, 0.625, 0.25, 0.625, 0.5, 0.375, 0.5, 0.375, 0.5, 0.625, 0.5, 0.625, 0.75, 0.375, 0.75, 0.375, 0.75, 0.625, 0.75, 0.625, 1.0, 0.375, 1.0, 0.125, 0.5, 0.375, 0.5, 0.375, 0.75, 0.125, 0.75, 0.625, 0.5, 0.875, 0.5, 0.875, 0.75, 0.625, 0.75, 0.375, 0.0, 0.625, 0.0, 0.625, 0.25, 0.375, 0.25, 0.375, 0.25, 0.625, 0.25, 0.625, 0.5, 0.375, 0.5, 0.375, 0.5, 0.625, 0.5, 0.625, 0.75, 0.375, 0.75, 0.375, 0.75, 0.625, 0.75, 0.625, 1.0, 0.375, 1.0, 0.125, 0.5, 0.375, 0.5, 0.375, 0.75, 0.125, 0.75, 0.625, 0.5, 0.875, 0.5, 0.875, 0.75, 0.625, 0.75, 0.375, 0.0, 0.625, 0.0, 0.625, 0.25, 0.375, 0.25, 0.375, 0.25, 0.625, 0.25, 0.625, 0.5, 0.375, 0.5, 0.375, 0.5, 0.625, 0.5, 0.625, 0.75, 0.375, 0.75, 0.375, 0.75, 0.625, 0.75, 0.625, 1.0, 0.375, 1.0, 0.125, 0.5, 0.375, 0.5, 0.375, 0.75, 0.125, 0.75, 0.625, 0.5, 0.875, 0.5, 0.875, 0.75, 0.625, 0.75, 0.375, 0.0, 0.625, 0.0, 0.625, 0.25, 0.375, 0.25, 0.375, 0.25, 0.625, 0.25, 0.625, 0.5, 0.375, 0.5, 0.375, 0.5, 0.625, 0.5, 0.625, 0.75, 0.375, 0.75, 0.375, 0.75, 0.625, 0.75, 0.625, 1.0, 0.375, 1.0, 0.125, 0.5, 0.375, 0.5, 0.375, 0.75, 0.125, 0.75, 0.625, 0.5, 0.875, 0.5, 0.875, 0.75, 0.625, 0.75, 0.375, 0.0, 0.625, 0.0, 0.625, 0.25, 0.375, 0.25, 0.375, 0.25, 0.625, 0.25, 0.625, 0.5, 0.375, 0.5, 0.375, 0.5, 0.625, 0.5, 0.625, 0.75, 0.375, 0.75, 0.375, 0.75, 0.625, 0.75, 0.625, 1.0, 0.375, 1.0, 0.125, 0.5, 0.375, 0.5, 0.375, 0.75, 0.125, 0.75, 0.625, 0.5, 0.875, 0.5, 0.875, 0.75, 0.625, 0.75, 0.375, 0.0, 0.625, 0.0, 0.625, 0.25, 0.375, 0.25, 0.375, 0.25, 0.625, 0.25, 0.625, 0.5, 0.375, 0.5, 0.375, 0.5, 0.625, 0.5, 0.625, 0.75, 0.375, 0.75, 0.375, 0.75, 0.625, 0.75, 0.625, 1.0, 0.375, 1.0, 0.125, 0.5, 0.375, 0.5, 0.375, 0.75, 0.125, 0.75, 0.625, 0.5, 0.875, 0.5, 0.875, 0.75, 0.625, 0.75, 1.0, 0.5, 1.0, 1.0, 0.6667, 1.0, 0.6667, 0.5, 0.3262, 0.5, 0.3262, 1.0, -5.96e-08, 1.0, -5.96e-08, 0.5, 0.4578, 0.13, 0.25, 0.49, 0.0466, 0.1377, 0.05104, 0.13, 0.6667, 0.5, 0.6667, 1.0, 0.3405, 1.0, 0.3405, 0.5, 0.3262, 1.0, 0.3262, 0.5, 0.3405, 0.5, 0.3405, 1.0, 0.75, 0.49, 0.9578, 0.13, 0.551, 0.13, 0.5466, 0.1377, 1.0, 0.5, 1.0, 1.0, 0.6667, 1.0, 0.6667, 0.5, 0.3262, 0.5, 0.3262, 1.0, -5.96e-08, 1.0, -5.96e-08, 0.5, 0.4578, 0.13, 0.25, 0.49, 0.0466, 0.1377, 0.05104, 0.13, 0.6667, 0.5, 0.6667, 1.0, 0.3405, 1.0, 0.3405, 0.5, 0.3262, 1.0, 0.3262, 0.5, 0.3405, 0.5, 0.3405, 1.0, 0.75, 0.49, 0.9578, 0.13, 0.551, 0.13, 0.5466, 0.1377])
me_w_rfel_009.use_remesh_fix_poles = True
me_w_rfel_009.use_remesh_preserve_attributes = False
me_w_rfel_009.update()

# ---- objects
ob_light = bpy.data.objects.new('Light', light_light)
ob_balken_senk = bpy.data.objects.new('Balken senk', me_cube)
ob_balken_waag = bpy.data.objects.new('Balken waag', me_w_rfel)
ob_schildhaken = bpy.data.objects.new('Schildhaken', me_w_rfel_001)
ob_schildhaken_001 = bpy.data.objects.new('Schildhaken.001', me_w_rfel_005)
ob_schild_a_f = bpy.data.objects.new('Schild A-F', me_w_rfel_006)
ob_schild_a_f_001 = bpy.data.objects.new('Schild A-F.001', me_w_rfel_007)
ob_zylinder = bpy.data.objects.new('Zylinder', me_zylinder)
ob_zylinder_001 = bpy.data.objects.new('Zylinder.001', me_zylinder_002)
ob_balken_senk_001 = bpy.data.objects.new('Balken senk.001', me_cube_002)
ob_balken_senk_002 = bpy.data.objects.new('Balken senk.002', me_cube_001)
ob_rest = bpy.data.objects.new('Rest', me_w_rfel_009)

# ---- transforms, parenting, visibility, modifiers, constraints
ob_light.location = (4.076, 1.005, 5.904)
ob_light.rotation_euler = (0.6503, 0.05522, 1.866)
ob_light.lock_rotations_4d = False
ob_light.empty_display_type = 'ARROWS'
ob_light.color = (0.0, 0.0, 0.0, 0.0)
ob_light.lineart.crease_threshold = 0.0
ob_balken_senk.location = (-0.01117, 0.0, 1.5)
ob_balken_senk.scale = (0.1, 0.1, 1.5)
ob_balken_senk.lock_rotations_4d = False
ob_balken_senk.empty_display_type = 'ARROWS'
ob_balken_senk.lineart.crease_threshold = 0.0
ob_balken_waag.location = (-0.01117, 0.0, 3.0)
ob_balken_waag.rotation_euler = (1.571, 1.571, 0.0)
ob_balken_waag.scale = (0.1, 0.1, 2.5)
ob_schildhaken.location = (0.0, 2.5, 3.0)
ob_schildhaken.rotation_euler = (1.571, 0.0, 0.0)
ob_schildhaken.scale = (0.025, 0.025, 0.25)
ob_schildhaken_001.location = (0.0, -2.5, 3.0)
ob_schildhaken_001.rotation_euler = (-1.571, -0.0, 0.0)
ob_schildhaken_001.scale = (0.025, -0.025, 0.25)
ob_schild_a_f.location = (0.0, 3.279, 3.27)
ob_schild_a_f.scale = (0.04, 0.33, 0.37)
ob_schild_a_f_001.location = (0.0, -3.27, 3.27)
ob_schild_a_f_001.scale = (0.04, 0.33, 0.37)
ob_zylinder.location = (-0.1181, 0.0, 2.9)
ob_zylinder.rotation_euler = (1.571, 2.094, 1.571)
ob_zylinder_001.location = (0.09611, 0.0, 2.9)
ob_zylinder_001.rotation_euler = (1.571, 2.094, 1.571)
ob_balken_senk_001.location = (-0.01117, 0.0, 1.5)
ob_balken_senk_001.scale = (0.1, 0.1, 1.5)
ob_balken_senk_001.lock_rotations_4d = False
ob_balken_senk_001.empty_display_type = 'ARROWS'
ob_balken_senk_001.lineart.crease_threshold = 0.0
ob_balken_senk_002.location = (-0.01117, 0.0, 1.5)
ob_balken_senk_002.scale = (0.1, 0.1, 1.5)
ob_balken_senk_002.lock_rotations_4d = False
ob_balken_senk_002.empty_display_type = 'ARROWS'
ob_balken_senk_002.lineart.crease_threshold = 0.0
ob_rest.location = (-0.01117, 0.0, 3.0)
ob_rest.rotation_euler = (1.571, 1.571, 0.0)
ob_rest.scale = (0.1, 0.1, 2.5)

# ---- collection membership
scene.collection.objects.link(ob_light)
col_collection.objects.link(ob_balken_senk)
col_collection.objects.link(ob_balken_waag)
col_collection.objects.link(ob_schildhaken)
col_collection.objects.link(ob_schildhaken_001)
col_collection.objects.link(ob_schild_a_f)
col_collection.objects.link(ob_schild_a_f_001)
col_collection.objects.link(ob_zylinder)
col_collection.objects.link(ob_zylinder_001)
col_zusammengef_hrt.objects.link(ob_balken_senk_001)
col_zusammengef_hrt_senkrecht_getr.objects.link(ob_balken_senk_002)
col_zusammengef_hrt_senkrecht_getr.objects.link(ob_rest)

# ---- scene / render settings (as saved in the file)
scene.frame_start = 1; scene.frame_end = 250; scene.frame_set(0)
scene.render.engine = 'BLENDER_EEVEE_NEXT'
scene.cycles.use_denoising = False
scene.cycles.samples = 128
scene.cycles.sampling_pattern = 'TABULATED_SOBOL'
scene.cycles.use_adaptive_sampling = False
scene.cycles.use_light_tree = False
scene.view_settings.view_transform = 'Filmic'
bpy.context.view_layer.update()

# ---- added for rendering (the .blend has no active camera): camera
cam_auto = bpy.data.cameras.new('AutoCamera')
cam_auto.lens = 50.0
cam_auto.sensor_width = 36.0
cam_auto.clip_end = 1000.0
ob_auto_camera = bpy.data.objects.new('AutoCamera', cam_auto)
scene.collection.objects.link(ob_auto_camera)
ob_auto_camera.location = (7.56462, -9.08659, 7.99799)
ob_auto_camera.rotation_euler = (1.09748, -7.21219e-08, 0.694738)
scene.camera = ob_auto_camera
bpy.context.view_layer.update()
